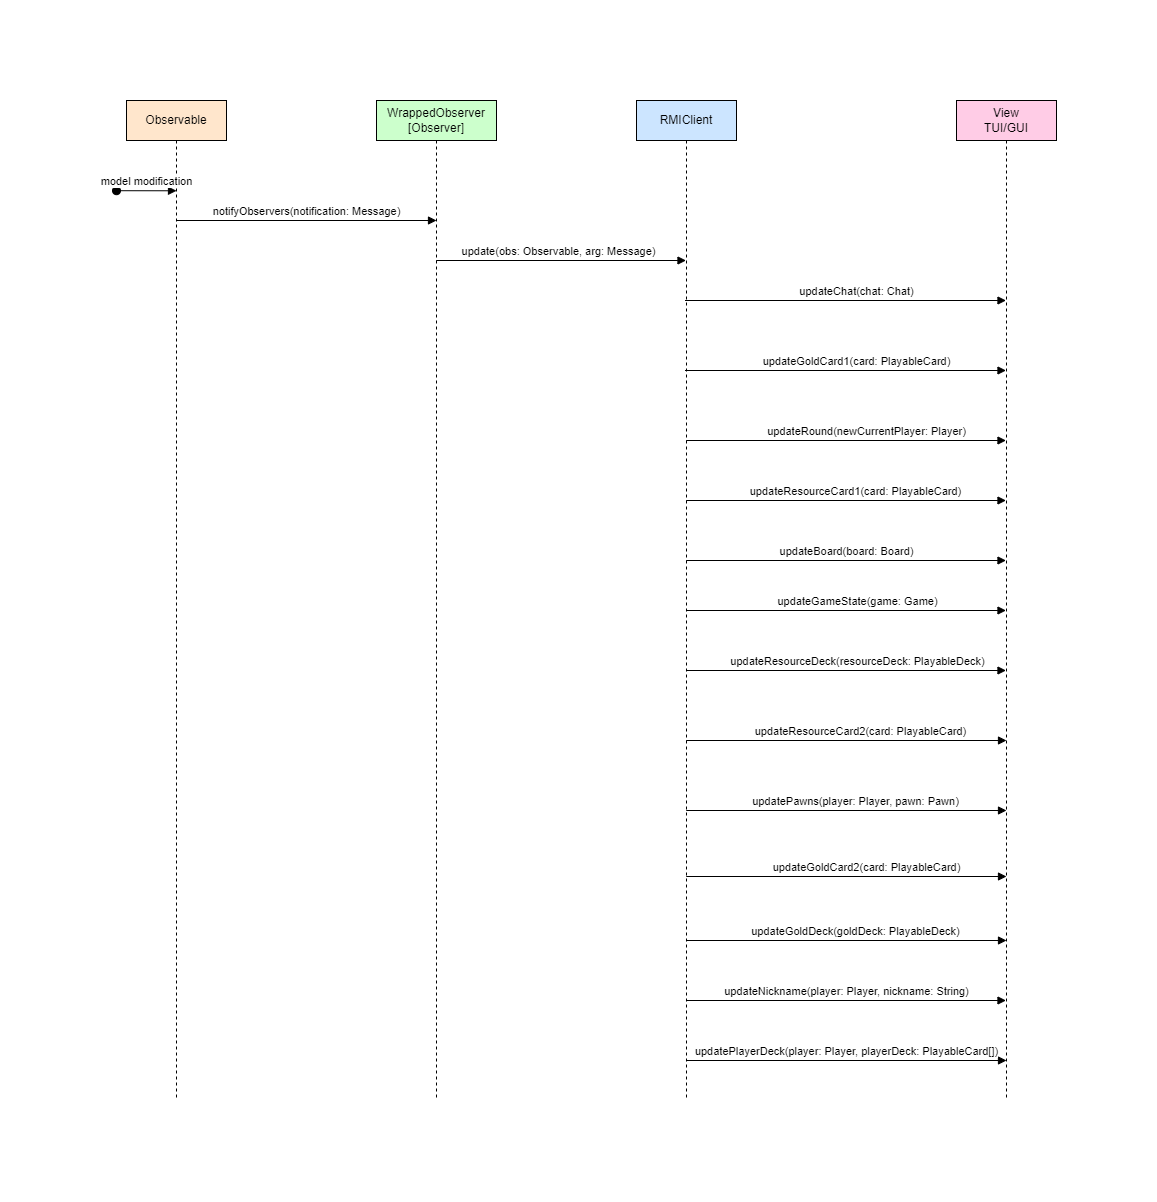

The diagram above was exported from draw.io. Its source (the exported page's mxGraphModel, read from the mxfile embedded in the PNG):
<mxGraphModel dx="964" dy="654" grid="1" gridSize="10" guides="1" tooltips="1" connect="1" arrows="1" fold="1" page="1" pageScale="1" pageWidth="850" pageHeight="1100" math="0" shadow="0">
  <root>
    <mxCell id="0" />
    <mxCell id="1" parent="0" />
    <mxCell id="aM9ryv3xv72pqoxQDRHE-1" value="WrappedObserver&lt;div&gt;[Observer]&lt;/div&gt;" style="shape=umlLifeline;perimeter=lifelinePerimeter;whiteSpace=wrap;html=1;container=0;dropTarget=0;collapsible=0;recursiveResize=0;outlineConnect=0;portConstraint=eastwest;newEdgeStyle={&quot;edgeStyle&quot;:&quot;elbowEdgeStyle&quot;,&quot;elbow&quot;:&quot;vertical&quot;,&quot;curved&quot;:0,&quot;rounded&quot;:0};fillColor=#CCFFCC;" parent="1" vertex="1">
      <mxGeometry x="360" y="60" width="120" height="1000" as="geometry" />
    </mxCell>
    <mxCell id="aM9ryv3xv72pqoxQDRHE-7" value="notifyObservers(notification: Message)" style="html=1;verticalAlign=bottom;endArrow=block;edgeStyle=elbowEdgeStyle;elbow=vertical;curved=0;rounded=0;" parent="1" edge="1">
      <mxGeometry x="0.3953" relative="1" as="geometry">
        <mxPoint x="330" y="180" as="sourcePoint" />
        <Array as="points">
          <mxPoint x="160" y="180" />
        </Array>
        <mxPoint x="420" y="180" as="targetPoint" />
        <mxPoint as="offset" />
      </mxGeometry>
    </mxCell>
    <mxCell id="wpq74gpT8SLoVIWSFNk7-1" value="Observable" style="shape=umlLifeline;perimeter=lifelinePerimeter;whiteSpace=wrap;html=1;container=0;dropTarget=0;collapsible=0;recursiveResize=0;outlineConnect=0;portConstraint=eastwest;newEdgeStyle={&quot;edgeStyle&quot;:&quot;elbowEdgeStyle&quot;,&quot;elbow&quot;:&quot;vertical&quot;,&quot;curved&quot;:0,&quot;rounded&quot;:0};fillColor=#FFE6CC;" parent="1" vertex="1">
      <mxGeometry x="110" y="60" width="100" height="1000" as="geometry" />
    </mxCell>
    <mxCell id="wpq74gpT8SLoVIWSFNk7-3" value="model modification" style="html=1;verticalAlign=bottom;startArrow=oval;endArrow=block;startSize=8;edgeStyle=elbowEdgeStyle;elbow=vertical;curved=0;rounded=0;" parent="wpq74gpT8SLoVIWSFNk7-1" edge="1">
      <mxGeometry relative="1" as="geometry">
        <mxPoint x="-10" y="90.2" as="sourcePoint" />
        <mxPoint x="50" y="90.2" as="targetPoint" />
      </mxGeometry>
    </mxCell>
    <mxCell id="wpq74gpT8SLoVIWSFNk7-8" value="RMIClient" style="shape=umlLifeline;perimeter=lifelinePerimeter;whiteSpace=wrap;html=1;container=0;dropTarget=0;collapsible=0;recursiveResize=0;outlineConnect=0;portConstraint=eastwest;newEdgeStyle={&quot;edgeStyle&quot;:&quot;elbowEdgeStyle&quot;,&quot;elbow&quot;:&quot;vertical&quot;,&quot;curved&quot;:0,&quot;rounded&quot;:0};fillColor=#CCE5FF;" parent="1" vertex="1">
      <mxGeometry x="620" y="60" width="100" height="1000" as="geometry" />
    </mxCell>
    <mxCell id="POtc9QXpjIUao0KNHQ8I-1" value="update(obs: Observable, arg: Message)" style="html=1;verticalAlign=bottom;endArrow=block;edgeStyle=elbowEdgeStyle;elbow=vertical;curved=0;rounded=0;" parent="1" target="wpq74gpT8SLoVIWSFNk7-8" edge="1">
      <mxGeometry x="0.3974" relative="1" as="geometry">
        <mxPoint x="597" y="220" as="sourcePoint" />
        <Array as="points">
          <mxPoint x="420" y="220" />
        </Array>
        <mxPoint x="672.5" y="220" as="targetPoint" />
        <mxPoint as="offset" />
      </mxGeometry>
    </mxCell>
    <mxCell id="lJG45EsXeAWOXb8cOn5f-2" value="View&lt;div&gt;TUI/GUI&lt;/div&gt;" style="shape=umlLifeline;perimeter=lifelinePerimeter;whiteSpace=wrap;html=1;container=0;dropTarget=0;collapsible=0;recursiveResize=0;outlineConnect=0;portConstraint=eastwest;newEdgeStyle={&quot;edgeStyle&quot;:&quot;elbowEdgeStyle&quot;,&quot;elbow&quot;:&quot;vertical&quot;,&quot;curved&quot;:0,&quot;rounded&quot;:0};fillColor=#FFCCE6;" parent="1" vertex="1">
      <mxGeometry x="940" y="60" width="100" height="1000" as="geometry" />
    </mxCell>
    <mxCell id="x1sbdTIseQG9BvnMr5jR-1" value="updateGoldCard1(card: PlayableCard)" style="html=1;verticalAlign=bottom;endArrow=block;edgeStyle=elbowEdgeStyle;elbow=vertical;curved=0;rounded=0;" parent="1" edge="1">
      <mxGeometry x="0.0649" relative="1" as="geometry">
        <mxPoint x="668.5" y="330" as="sourcePoint" />
        <Array as="points">
          <mxPoint x="670" y="330" />
        </Array>
        <mxPoint x="989.5" y="330.00000000000045" as="targetPoint" />
        <mxPoint as="offset" />
      </mxGeometry>
    </mxCell>
    <mxCell id="x1sbdTIseQG9BvnMr5jR-3" value="updateRound(newCurrentPlayer: Player)" style="html=1;verticalAlign=bottom;endArrow=block;edgeStyle=elbowEdgeStyle;elbow=vertical;curved=0;rounded=0;" parent="1" edge="1">
      <mxGeometry x="0.4286" relative="1" as="geometry">
        <mxPoint x="840" y="400" as="sourcePoint" />
        <Array as="points">
          <mxPoint x="670" y="400" />
        </Array>
        <mxPoint x="989.5" y="400" as="targetPoint" />
        <mxPoint as="offset" />
      </mxGeometry>
    </mxCell>
    <mxCell id="x1sbdTIseQG9BvnMr5jR-4" value="updateResourceCard1(card: PlayableCard)" style="html=1;verticalAlign=bottom;endArrow=block;edgeStyle=elbowEdgeStyle;elbow=vertical;curved=0;rounded=0;" parent="1" edge="1">
      <mxGeometry x="0.381" relative="1" as="geometry">
        <mxPoint x="840" y="460" as="sourcePoint" />
        <Array as="points">
          <mxPoint x="670" y="460" />
        </Array>
        <mxPoint x="989.5" y="460" as="targetPoint" />
        <mxPoint as="offset" />
      </mxGeometry>
    </mxCell>
    <mxCell id="x1sbdTIseQG9BvnMr5jR-5" value="updateBoard(board: Board)" style="html=1;verticalAlign=bottom;endArrow=block;edgeStyle=elbowEdgeStyle;elbow=vertical;curved=0;rounded=0;" parent="1" edge="1">
      <mxGeometry x="0.3488" relative="1" as="geometry">
        <mxPoint x="840" y="520" as="sourcePoint" />
        <Array as="points">
          <mxPoint x="670" y="520" />
        </Array>
        <mxPoint x="989.5" y="520" as="targetPoint" />
        <mxPoint as="offset" />
      </mxGeometry>
    </mxCell>
    <mxCell id="x1sbdTIseQG9BvnMr5jR-6" value="updateGameState(game: Game)" style="html=1;verticalAlign=bottom;endArrow=block;edgeStyle=elbowEdgeStyle;elbow=vertical;curved=0;rounded=0;" parent="1" edge="1">
      <mxGeometry x="0.3953" relative="1" as="geometry">
        <mxPoint x="840" y="570" as="sourcePoint" />
        <Array as="points">
          <mxPoint x="670" y="570" />
        </Array>
        <mxPoint x="989.5" y="570" as="targetPoint" />
        <mxPoint as="offset" />
      </mxGeometry>
    </mxCell>
    <mxCell id="x1sbdTIseQG9BvnMr5jR-7" value="updateResourceDeck(resourceDeck: PlayableDeck)" style="html=1;verticalAlign=bottom;endArrow=block;edgeStyle=elbowEdgeStyle;elbow=vertical;curved=0;rounded=0;" parent="1" edge="1">
      <mxGeometry x="0.3953" relative="1" as="geometry">
        <mxPoint x="840" y="630" as="sourcePoint" />
        <Array as="points">
          <mxPoint x="670" y="630" />
        </Array>
        <mxPoint x="989.5" y="630" as="targetPoint" />
        <mxPoint as="offset" />
      </mxGeometry>
    </mxCell>
    <mxCell id="x1sbdTIseQG9BvnMr5jR-9" value="updateChat(chat: Chat)" style="html=1;verticalAlign=bottom;endArrow=block;edgeStyle=elbowEdgeStyle;elbow=vertical;curved=0;rounded=0;" parent="1" edge="1">
      <mxGeometry x="0.0649" relative="1" as="geometry">
        <mxPoint x="668.5" y="260" as="sourcePoint" />
        <Array as="points">
          <mxPoint x="670" y="260" />
        </Array>
        <mxPoint x="989.5" y="260.00000000000045" as="targetPoint" />
        <mxPoint as="offset" />
      </mxGeometry>
    </mxCell>
    <mxCell id="lJG45EsXeAWOXb8cOn5f-3" value="updatePawns(player: Player, pawn: Pawn)" style="html=1;verticalAlign=bottom;endArrow=block;edgeStyle=elbowEdgeStyle;elbow=vertical;curved=0;rounded=0;" parent="1" edge="1">
      <mxGeometry x="0.3827" relative="1" as="geometry">
        <mxPoint x="840" y="770" as="sourcePoint" />
        <Array as="points">
          <mxPoint x="670" y="770" />
        </Array>
        <mxPoint x="990" y="770" as="targetPoint" />
        <mxPoint as="offset" />
      </mxGeometry>
    </mxCell>
    <mxCell id="lJG45EsXeAWOXb8cOn5f-4" value="updateGoldCard2(card: PlayableCard)" style="html=1;verticalAlign=bottom;endArrow=block;edgeStyle=elbowEdgeStyle;elbow=vertical;curved=0;rounded=0;" parent="1" edge="1">
      <mxGeometry x="0.4286" relative="1" as="geometry">
        <mxPoint x="840" y="836" as="sourcePoint" />
        <Array as="points">
          <mxPoint x="670" y="836" />
        </Array>
        <mxPoint x="990" y="836" as="targetPoint" />
        <mxPoint as="offset" />
      </mxGeometry>
    </mxCell>
    <mxCell id="lJG45EsXeAWOXb8cOn5f-5" value="updateGoldDeck(goldDeck: PlayableDeck)" style="html=1;verticalAlign=bottom;endArrow=block;edgeStyle=elbowEdgeStyle;elbow=vertical;curved=0;rounded=0;" parent="1" edge="1">
      <mxGeometry x="0.381" relative="1" as="geometry">
        <mxPoint x="840" y="900" as="sourcePoint" />
        <Array as="points">
          <mxPoint x="670" y="900" />
        </Array>
        <mxPoint x="990" y="900" as="targetPoint" />
        <mxPoint as="offset" />
      </mxGeometry>
    </mxCell>
    <mxCell id="lJG45EsXeAWOXb8cOn5f-6" value="updateNickname(player: Player, nickname: String)" style="html=1;verticalAlign=bottom;endArrow=block;edgeStyle=elbowEdgeStyle;elbow=vertical;curved=0;rounded=0;" parent="1" edge="1">
      <mxGeometry x="0.3488" relative="1" as="geometry">
        <mxPoint x="840" y="960" as="sourcePoint" />
        <Array as="points">
          <mxPoint x="670" y="960" />
        </Array>
        <mxPoint x="989.5" y="960" as="targetPoint" />
        <mxPoint as="offset" />
      </mxGeometry>
    </mxCell>
    <mxCell id="lJG45EsXeAWOXb8cOn5f-7" value="updatePlayerDeck(player: Player, playerDeck: PlayableCard[])" style="html=1;verticalAlign=bottom;endArrow=block;edgeStyle=elbowEdgeStyle;elbow=vertical;curved=0;rounded=0;" parent="1" edge="1">
      <mxGeometry x="0.3469" relative="1" as="geometry">
        <mxPoint x="840" y="1020" as="sourcePoint" />
        <Array as="points">
          <mxPoint x="670" y="1020" />
        </Array>
        <mxPoint x="990" y="1020" as="targetPoint" />
        <mxPoint as="offset" />
      </mxGeometry>
    </mxCell>
    <mxCell id="lJG45EsXeAWOXb8cOn5f-9" value="updateResourceCard2(card: PlayableCard)" style="html=1;verticalAlign=bottom;endArrow=block;edgeStyle=elbowEdgeStyle;elbow=vertical;curved=0;rounded=0;" parent="1" edge="1">
      <mxGeometry x="0.3958" relative="1" as="geometry">
        <mxPoint x="830" y="700" as="sourcePoint" />
        <Array as="points">
          <mxPoint x="670" y="700" />
        </Array>
        <mxPoint x="990" y="700" as="targetPoint" />
        <mxPoint as="offset" />
      </mxGeometry>
    </mxCell>
  </root>
</mxGraphModel>